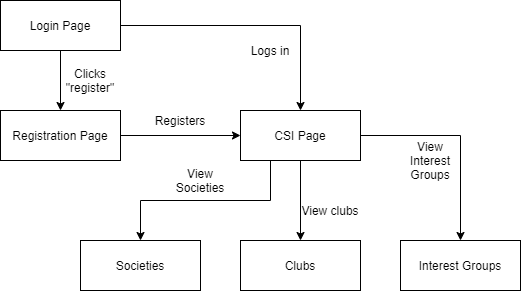

The diagram above was exported from draw.io. Its source (the exported page's mxGraphModel, read from the mxfile embedded in the PNG):
<mxGraphModel dx="868" dy="401" grid="1" gridSize="10" guides="1" tooltips="1" connect="1" arrows="1" fold="1" page="1" pageScale="1" pageWidth="850" pageHeight="1100" math="0" shadow="0">
  <root>
    <mxCell id="0" />
    <mxCell id="1" parent="0" />
    <mxCell id="l7k7MzViInsccQyZYBdr-5" style="edgeStyle=orthogonalEdgeStyle;rounded=0;orthogonalLoop=1;jettySize=auto;html=1;exitX=0.5;exitY=1;exitDx=0;exitDy=0;" parent="1" source="l7k7MzViInsccQyZYBdr-2" target="l7k7MzViInsccQyZYBdr-3" edge="1">
      <mxGeometry relative="1" as="geometry" />
    </mxCell>
    <mxCell id="l7k7MzViInsccQyZYBdr-7" style="edgeStyle=orthogonalEdgeStyle;rounded=0;orthogonalLoop=1;jettySize=auto;html=1;exitX=1;exitY=0.5;exitDx=0;exitDy=0;fontSize=12;" parent="1" source="l7k7MzViInsccQyZYBdr-2" target="l7k7MzViInsccQyZYBdr-4" edge="1">
      <mxGeometry relative="1" as="geometry" />
    </mxCell>
    <mxCell id="l7k7MzViInsccQyZYBdr-2" value="Login Page" style="rounded=0;whiteSpace=wrap;html=1;" parent="1" vertex="1">
      <mxGeometry x="240" y="80" width="120" height="50" as="geometry" />
    </mxCell>
    <mxCell id="l7k7MzViInsccQyZYBdr-9" style="edgeStyle=orthogonalEdgeStyle;rounded=0;orthogonalLoop=1;jettySize=auto;html=1;exitX=1;exitY=0.5;exitDx=0;exitDy=0;entryX=0;entryY=0.5;entryDx=0;entryDy=0;fontSize=12;" parent="1" source="l7k7MzViInsccQyZYBdr-3" target="l7k7MzViInsccQyZYBdr-4" edge="1">
      <mxGeometry relative="1" as="geometry" />
    </mxCell>
    <mxCell id="l7k7MzViInsccQyZYBdr-3" value="Registration Page" style="rounded=0;whiteSpace=wrap;html=1;" parent="1" vertex="1">
      <mxGeometry x="240" y="190" width="120" height="50" as="geometry" />
    </mxCell>
    <mxCell id="l7k7MzViInsccQyZYBdr-12" style="edgeStyle=orthogonalEdgeStyle;rounded=0;orthogonalLoop=1;jettySize=auto;html=1;exitX=0.5;exitY=1;exitDx=0;exitDy=0;entryX=0.5;entryY=0;entryDx=0;entryDy=0;fontSize=12;" parent="1" source="l7k7MzViInsccQyZYBdr-4" target="l7k7MzViInsccQyZYBdr-11" edge="1">
      <mxGeometry relative="1" as="geometry" />
    </mxCell>
    <mxCell id="l7k7MzViInsccQyZYBdr-15" style="edgeStyle=orthogonalEdgeStyle;rounded=0;orthogonalLoop=1;jettySize=auto;html=1;exitX=0.25;exitY=1;exitDx=0;exitDy=0;entryX=0.5;entryY=0;entryDx=0;entryDy=0;fontSize=12;" parent="1" source="l7k7MzViInsccQyZYBdr-4" target="l7k7MzViInsccQyZYBdr-14" edge="1">
      <mxGeometry relative="1" as="geometry" />
    </mxCell>
    <mxCell id="l7k7MzViInsccQyZYBdr-18" style="edgeStyle=orthogonalEdgeStyle;rounded=0;orthogonalLoop=1;jettySize=auto;html=1;exitX=1;exitY=0.5;exitDx=0;exitDy=0;entryX=0.5;entryY=0;entryDx=0;entryDy=0;fontSize=12;" parent="1" source="l7k7MzViInsccQyZYBdr-4" target="l7k7MzViInsccQyZYBdr-17" edge="1">
      <mxGeometry relative="1" as="geometry" />
    </mxCell>
    <mxCell id="l7k7MzViInsccQyZYBdr-4" value="CSI Page" style="rounded=0;whiteSpace=wrap;html=1;" parent="1" vertex="1">
      <mxGeometry x="480" y="190" width="120" height="50" as="geometry" />
    </mxCell>
    <mxCell id="l7k7MzViInsccQyZYBdr-6" value="Clicks &quot;register&quot;" style="text;html=1;strokeColor=none;fillColor=none;align=center;verticalAlign=middle;whiteSpace=wrap;rounded=0;fontSize=12;" parent="1" vertex="1">
      <mxGeometry x="300" y="140" width="60" height="40" as="geometry" />
    </mxCell>
    <mxCell id="l7k7MzViInsccQyZYBdr-8" value="Logs in" style="text;html=1;strokeColor=none;fillColor=none;align=center;verticalAlign=middle;whiteSpace=wrap;rounded=0;fontSize=12;" parent="1" vertex="1">
      <mxGeometry x="480" y="110" width="60" height="40" as="geometry" />
    </mxCell>
    <mxCell id="l7k7MzViInsccQyZYBdr-10" value="Registers" style="text;html=1;strokeColor=none;fillColor=none;align=center;verticalAlign=middle;whiteSpace=wrap;rounded=0;fontSize=12;" parent="1" vertex="1">
      <mxGeometry x="390" y="180" width="60" height="40" as="geometry" />
    </mxCell>
    <mxCell id="l7k7MzViInsccQyZYBdr-11" value="Clubs" style="rounded=0;whiteSpace=wrap;html=1;" parent="1" vertex="1">
      <mxGeometry x="480" y="320" width="120" height="50" as="geometry" />
    </mxCell>
    <mxCell id="l7k7MzViInsccQyZYBdr-13" value="View clubs" style="text;html=1;strokeColor=none;fillColor=none;align=center;verticalAlign=middle;whiteSpace=wrap;rounded=0;fontSize=12;" parent="1" vertex="1">
      <mxGeometry x="540" y="270" width="60" height="40" as="geometry" />
    </mxCell>
    <mxCell id="l7k7MzViInsccQyZYBdr-14" value="Societies" style="rounded=0;whiteSpace=wrap;html=1;" parent="1" vertex="1">
      <mxGeometry x="320" y="320" width="120" height="50" as="geometry" />
    </mxCell>
    <mxCell id="l7k7MzViInsccQyZYBdr-16" value="View Societies" style="text;html=1;strokeColor=none;fillColor=none;align=center;verticalAlign=middle;whiteSpace=wrap;rounded=0;fontSize=12;" parent="1" vertex="1">
      <mxGeometry x="410" y="240" width="60" height="40" as="geometry" />
    </mxCell>
    <mxCell id="l7k7MzViInsccQyZYBdr-17" value="Interest Groups" style="rounded=0;whiteSpace=wrap;html=1;" parent="1" vertex="1">
      <mxGeometry x="640" y="320" width="120" height="50" as="geometry" />
    </mxCell>
    <mxCell id="l7k7MzViInsccQyZYBdr-19" value="View Interest Groups" style="text;html=1;strokeColor=none;fillColor=none;align=center;verticalAlign=middle;whiteSpace=wrap;rounded=0;fontSize=12;" parent="1" vertex="1">
      <mxGeometry x="640" y="220" width="60" height="40" as="geometry" />
    </mxCell>
  </root>
</mxGraphModel>